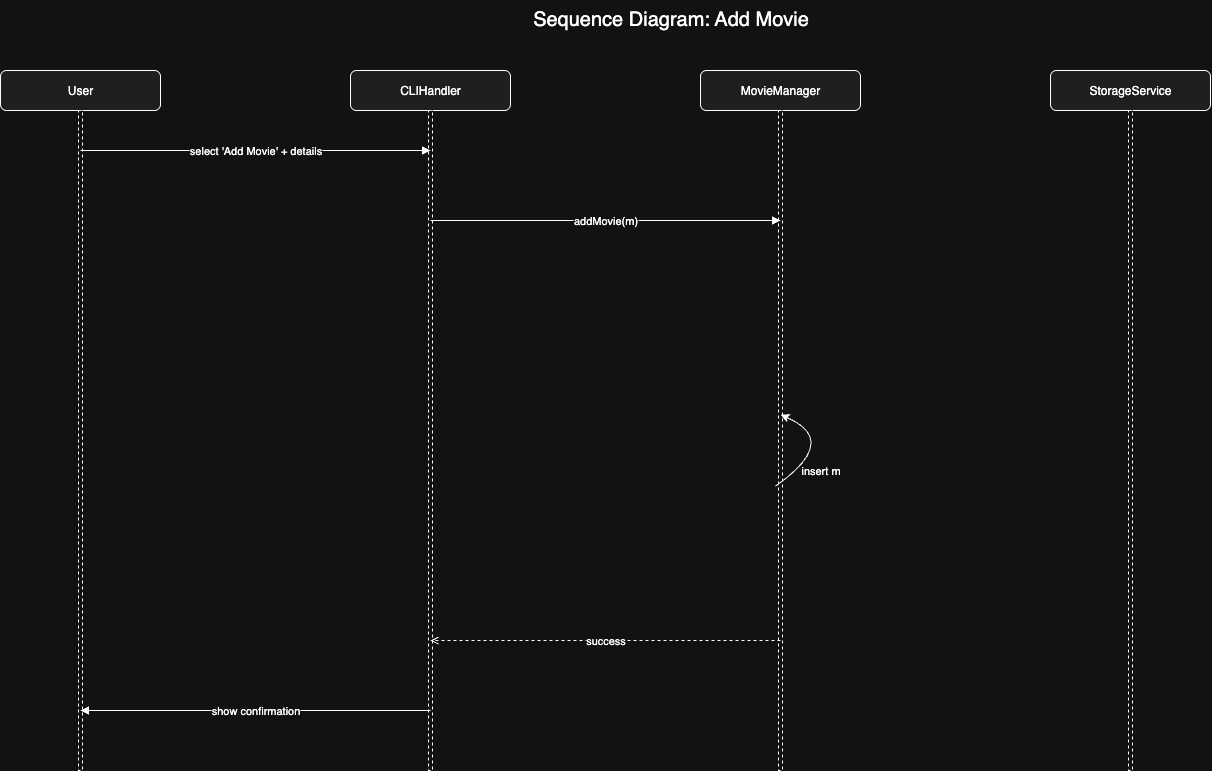

The diagram above was exported from draw.io. Its source (the exported page's mxGraphModel, read from the mxfile embedded in the PNG):
<mxGraphModel dx="1273" dy="819" grid="1" gridSize="10" guides="1" tooltips="1" connect="1" arrows="1" fold="1" page="1" pageScale="1" pageWidth="827" pageHeight="1169" math="0" shadow="0">
  <root>
    <mxCell id="0" />
    <mxCell id="1" parent="0" />
    <mxCell id="3000" value="Sequence Diagram: Add Movie" style="text;html=1;fontSize=20;align=center;verticalAlign=top;" parent="1" vertex="1">
      <mxGeometry x="260" y="10" width="980" height="40" as="geometry" />
    </mxCell>
    <mxCell id="3001" value="User" style="rounded=1;whiteSpace=wrap;html=1;align=center;verticalAlign=middle;fillColor=#f0f0f0;strokeWidth=1;" parent="1" vertex="1">
      <mxGeometry x="80" y="80" width="160" height="40" as="geometry" />
    </mxCell>
    <mxCell id="3002" value="" style="rounded=0;whiteSpace=wrap;html=1;strokeWidth=1;dashed=1;" parent="1" vertex="1">
      <mxGeometry x="158" y="120" width="4" height="660" as="geometry" />
    </mxCell>
    <mxCell id="3003" value="CLIHandler" style="rounded=1;whiteSpace=wrap;html=1;align=center;verticalAlign=middle;fillColor=#f0f0f0;strokeWidth=1;" parent="1" vertex="1">
      <mxGeometry x="430" y="80" width="160" height="40" as="geometry" />
    </mxCell>
    <mxCell id="3004" value="" style="rounded=0;whiteSpace=wrap;html=1;strokeWidth=1;dashed=1;" parent="1" vertex="1">
      <mxGeometry x="508" y="120" width="4" height="660" as="geometry" />
    </mxCell>
    <mxCell id="3005" value="MovieManager" style="rounded=1;whiteSpace=wrap;html=1;align=center;verticalAlign=middle;fillColor=#f0f0f0;strokeWidth=1;" parent="1" vertex="1">
      <mxGeometry x="780" y="80" width="160" height="40" as="geometry" />
    </mxCell>
    <mxCell id="3006" value="" style="rounded=0;whiteSpace=wrap;html=1;strokeWidth=1;dashed=1;" parent="1" vertex="1">
      <mxGeometry x="858" y="120" width="4" height="660" as="geometry" />
    </mxCell>
    <mxCell id="3007" value="StorageService" style="rounded=1;whiteSpace=wrap;html=1;align=center;verticalAlign=middle;fillColor=#f0f0f0;strokeWidth=1;" parent="1" vertex="1">
      <mxGeometry x="1130" y="80" width="160" height="40" as="geometry" />
    </mxCell>
    <mxCell id="3008" value="" style="rounded=0;whiteSpace=wrap;html=1;strokeWidth=1;dashed=1;" parent="1" vertex="1">
      <mxGeometry x="1208" y="120" width="4" height="660" as="geometry" />
    </mxCell>
    <mxCell id="3009" value="select 'Add Movie' + details" style="endArrow=block;html=1;" parent="1" edge="1">
      <mxGeometry relative="1" as="geometry">
        <mxPoint x="160" y="160" as="sourcePoint" />
        <mxPoint x="510" y="160" as="targetPoint" />
      </mxGeometry>
    </mxCell>
    <mxCell id="3010" value="addMovie(m)" style="endArrow=block;html=1;" parent="1" edge="1">
      <mxGeometry relative="1" as="geometry">
        <mxPoint x="510" y="230" as="sourcePoint" />
        <mxPoint x="860" y="230" as="targetPoint" />
      </mxGeometry>
    </mxCell>
    <mxCell id="3013" value="insert m" style="endArrow=block;html=1;" parent="1" edge="1">
      <mxGeometry x="NaN" y="57" relative="1" as="geometry">
        <mxPoint x="860" y="440" as="sourcePoint" />
        <mxPoint x="860" y="440" as="targetPoint" />
        <mxPoint x="40" y="40" as="offset" />
      </mxGeometry>
    </mxCell>
    <mxCell id="3016" value="success" style="html=1;endArrow=open;dashed=1" parent="1" edge="1">
      <mxGeometry relative="1" as="geometry">
        <mxPoint x="860" y="650" as="sourcePoint" />
        <mxPoint x="510" y="650" as="targetPoint" />
      </mxGeometry>
    </mxCell>
    <mxCell id="3017" value="show confirmation" style="endArrow=block;html=1;" parent="1" edge="1">
      <mxGeometry relative="1" as="geometry">
        <mxPoint x="510" y="720" as="sourcePoint" />
        <mxPoint x="160" y="720" as="targetPoint" />
      </mxGeometry>
    </mxCell>
    <mxCell id="X-5VDwPGPXL_Ox8SEW4J-3017" value="" style="curved=1;endArrow=classic;html=1;rounded=0;entryX=0.531;entryY=0.461;entryDx=0;entryDy=0;entryPerimeter=0;exitX=-0.719;exitY=0.569;exitDx=0;exitDy=0;exitPerimeter=0;" edge="1" parent="1" source="3006" target="3006">
      <mxGeometry width="50" height="50" relative="1" as="geometry">
        <mxPoint x="650" y="480" as="sourcePoint" />
        <mxPoint x="700" y="430" as="targetPoint" />
        <Array as="points">
          <mxPoint x="920" y="450" />
        </Array>
      </mxGeometry>
    </mxCell>
  </root>
</mxGraphModel>